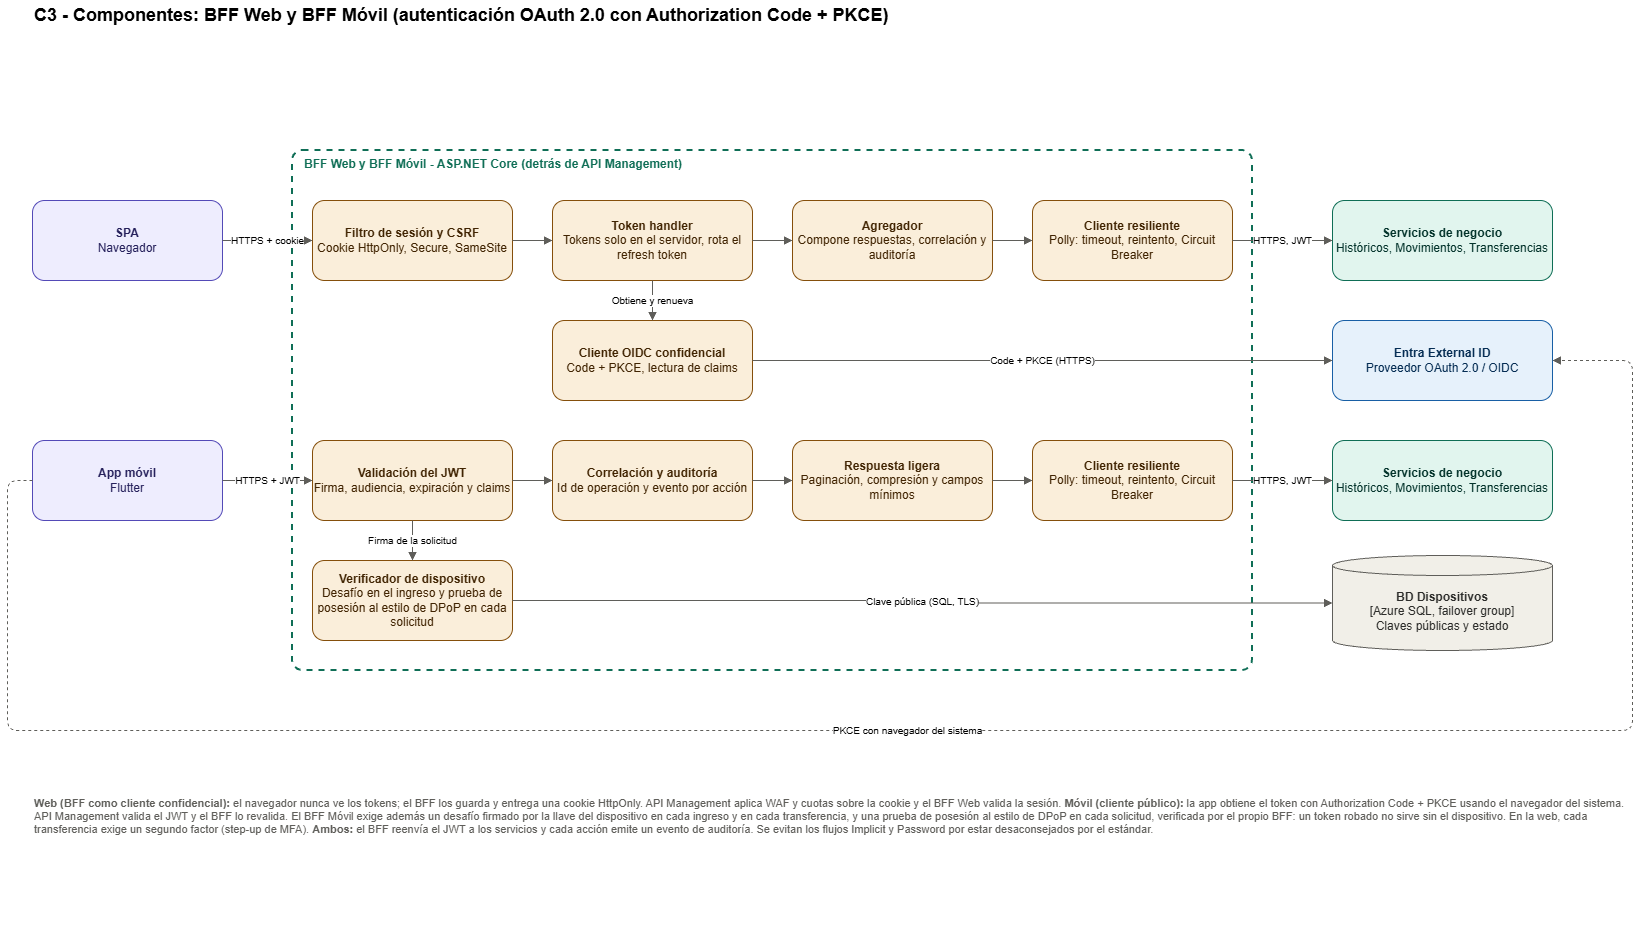

The diagram above was exported from draw.io. Its source (the exported page's mxGraphModel, read from the mxfile embedded in the PNG):
<mxGraphModel dx="1986" dy="975" grid="1" gridSize="10" guides="1" tooltips="1" connect="1" arrows="1" fold="1" page="1" pageScale="1" pageWidth="1800" pageHeight="1000" background="#ffffff" math="0" shadow="0">
  <root>
    <mxCell id="0" />
    <mxCell id="1" parent="0" />
    <mxCell id="t" parent="1" style="text;html=1;fontSize=18;fontStyle=1;align=left;verticalAlign=middle;" value="C3 - Componentes: BFF Web y BFF Móvil (autenticación OAuth 2.0 con Authorization Code + PKCE)" vertex="1">
      <mxGeometry height="30" width="1500" x="40" y="10" as="geometry" />
    </mxCell>
    <mxCell id="spa" parent="1" style="rounded=1;whiteSpace=wrap;html=1;fillColor=#EEEDFE;strokeColor=#534AB7;fontColor=#26215C;" value="&lt;b&gt;SPA&lt;/b&gt;&lt;br&gt;Navegador" vertex="1">
      <mxGeometry height="80" width="190" x="40" y="210" as="geometry" />
    </mxCell>
    <mxCell id="app" parent="1" style="rounded=1;whiteSpace=wrap;html=1;fillColor=#EEEDFE;strokeColor=#534AB7;fontColor=#26215C;" value="&lt;b&gt;App móvil&lt;/b&gt;&lt;br&gt;Flutter" vertex="1">
      <mxGeometry height="80" width="190" x="40" y="450" as="geometry" />
    </mxCell>
    <mxCell id="B" parent="1" style="rounded=1;arcSize=2;whiteSpace=wrap;html=1;fillColor=none;strokeColor=#0F6E56;strokeWidth=2;dashed=1;verticalAlign=top;align=left;spacingLeft=10;fontStyle=1;fontColor=#0F6E56;" value="BFF Web y BFF Móvil - ASP.NET Core (detrás de API Management)" vertex="1">
      <mxGeometry height="520" width="960" x="300" y="160" as="geometry" />
    </mxCell>
    <mxCell id="w1" parent="1" style="rounded=1;whiteSpace=wrap;html=1;fillColor=#FAEEDA;strokeColor=#854F0B;fontColor=#412402;" value="&lt;b&gt;Filtro de sesión y CSRF&lt;/b&gt;&lt;br&gt;Cookie HttpOnly, Secure, SameSite" vertex="1">
      <mxGeometry height="80" width="200" x="320" y="210" as="geometry" />
    </mxCell>
    <mxCell id="w2" parent="1" style="rounded=1;whiteSpace=wrap;html=1;fillColor=#FAEEDA;strokeColor=#854F0B;fontColor=#412402;" value="&lt;b&gt;Token handler&lt;/b&gt;&lt;br&gt;Tokens solo en el servidor, rota el refresh token" vertex="1">
      <mxGeometry height="80" width="200" x="560" y="210" as="geometry" />
    </mxCell>
    <mxCell id="w3" parent="1" style="rounded=1;whiteSpace=wrap;html=1;fillColor=#FAEEDA;strokeColor=#854F0B;fontColor=#412402;" value="&lt;b&gt;Agregador&lt;/b&gt;&lt;br&gt;Compone respuestas, correlación y auditoría" vertex="1">
      <mxGeometry height="80" width="200" x="800" y="210" as="geometry" />
    </mxCell>
    <mxCell id="w4" parent="1" style="rounded=1;whiteSpace=wrap;html=1;fillColor=#FAEEDA;strokeColor=#854F0B;fontColor=#412402;" value="&lt;b&gt;Cliente resiliente&lt;/b&gt;&lt;br&gt;Polly: timeout, reintento, Circuit Breaker" vertex="1">
      <mxGeometry height="80" width="200" x="1040" y="210" as="geometry" />
    </mxCell>
    <mxCell id="w5" parent="1" style="rounded=1;whiteSpace=wrap;html=1;fillColor=#FAEEDA;strokeColor=#854F0B;fontColor=#412402;" value="&lt;b&gt;Cliente OIDC confidencial&lt;/b&gt;&lt;br&gt;Code + PKCE, lectura de claims" vertex="1">
      <mxGeometry height="80" width="200" x="560" y="330" as="geometry" />
    </mxCell>
    <mxCell id="m1" parent="1" style="rounded=1;whiteSpace=wrap;html=1;fillColor=#FAEEDA;strokeColor=#854F0B;fontColor=#412402;" value="&lt;b&gt;Validación del JWT&lt;/b&gt;&lt;br&gt;Firma, audiencia, expiración y claims" vertex="1">
      <mxGeometry height="80" width="200" x="320" y="450" as="geometry" />
    </mxCell>
    <mxCell id="m2" parent="1" style="rounded=1;whiteSpace=wrap;html=1;fillColor=#FAEEDA;strokeColor=#854F0B;fontColor=#412402;" value="&lt;b&gt;Correlación y auditoría&lt;/b&gt;&lt;br&gt;Id de operación y evento por acción" vertex="1">
      <mxGeometry height="80" width="200" x="560" y="450" as="geometry" />
    </mxCell>
    <mxCell id="m3" parent="1" style="rounded=1;whiteSpace=wrap;html=1;fillColor=#FAEEDA;strokeColor=#854F0B;fontColor=#412402;" value="&lt;b&gt;Respuesta ligera&lt;/b&gt;&lt;br&gt;Paginación, compresión y campos mínimos" vertex="1">
      <mxGeometry height="80" width="200" x="800" y="450" as="geometry" />
    </mxCell>
    <mxCell id="m4" parent="1" style="rounded=1;whiteSpace=wrap;html=1;fillColor=#FAEEDA;strokeColor=#854F0B;fontColor=#412402;" value="&lt;b&gt;Cliente resiliente&lt;/b&gt;&lt;br&gt;Polly: timeout, reintento, Circuit Breaker" vertex="1">
      <mxGeometry height="80" width="200" x="1040" y="450" as="geometry" />
    </mxCell>
    <mxCell id="xsv" parent="1" style="rounded=1;whiteSpace=wrap;html=1;fillColor=#E1F5EE;strokeColor=#0F6E56;fontColor=#04342C;" value="&lt;b&gt;Servicios de negocio&lt;/b&gt;&lt;br&gt;Históricos, Movimientos, Transferencias" vertex="1">
      <mxGeometry height="80" width="220" x="1340" y="210" as="geometry" />
    </mxCell>
    <mxCell id="xid" parent="1" style="rounded=1;whiteSpace=wrap;html=1;fillColor=#E6F1FB;strokeColor=#185FA5;fontColor=#042C53;" value="&lt;b&gt;Entra External ID&lt;/b&gt;&lt;br&gt;Proveedor OAuth 2.0 / OIDC" vertex="1">
      <mxGeometry height="80" width="220" x="1340" y="330" as="geometry" />
    </mxCell>
    <mxCell id="xsv2" parent="1" style="rounded=1;whiteSpace=wrap;html=1;fillColor=#E1F5EE;strokeColor=#0F6E56;fontColor=#04342C;" value="&lt;b&gt;Servicios de negocio&lt;/b&gt;&lt;br&gt;Históricos, Movimientos, Transferencias" vertex="1">
      <mxGeometry height="80" width="220" x="1340" y="450" as="geometry" />
    </mxCell>
    <mxCell id="nt" parent="1" style="text;html=1;whiteSpace=wrap;align=left;verticalAlign=top;fontSize=11;fontColor=#5F5E5A;" value="&lt;b&gt;Web (BFF como cliente confidencial):&lt;/b&gt; el navegador nunca ve los tokens; el BFF los guarda y entrega una cookie HttpOnly. API Management aplica WAF y cuotas sobre la cookie y el BFF Web valida la sesión. &lt;b&gt;Móvil (cliente público):&lt;/b&gt; la app obtiene el token con Authorization Code + PKCE usando el navegador del sistema. API Management valida el JWT y el BFF lo revalida. El BFF Móvil exige además un desafío firmado por la llave del dispositivo en cada ingreso y en cada transferencia, y una prueba de posesión al estilo de DPoP en cada solicitud, verificada por el propio BFF: un token robado no sirve sin el dispositivo. En la web, cada transferencia exige un segundo factor (step-up de MFA). &lt;b&gt;Ambos:&lt;/b&gt; el BFF reenvía el JWT a los servicios y cada acción emite un evento de auditoría. Se evitan los flujos Implicit y Password por estar desaconsejados por el estándar." vertex="1">
      <mxGeometry height="150" width="1600" x="40" y="800" as="geometry" />
    </mxCell>
    <mxCell id="e0" edge="1" parent="1" source="spa" style="edgeStyle=orthogonalEdgeStyle;rounded=1;html=1;endArrow=block;endFill=1;fontSize=10;jettySize=auto;labelBackgroundColor=#ffffff;strokeColor=#5F5E5A;exitX=1;exitY=0.5;exitDx=0;exitDy=0;entryX=0;entryY=0.5;entryDx=0;entryDy=0;" target="w1" value="HTTPS + cookie">
      <mxGeometry relative="1" as="geometry" />
    </mxCell>
    <mxCell id="e1" edge="1" parent="1" source="w1" style="edgeStyle=orthogonalEdgeStyle;rounded=1;html=1;endArrow=block;endFill=1;fontSize=10;jettySize=auto;labelBackgroundColor=#ffffff;strokeColor=#5F5E5A;exitX=1;exitY=0.5;exitDx=0;exitDy=0;entryX=0;entryY=0.5;entryDx=0;entryDy=0;" target="w2" value="">
      <mxGeometry relative="1" as="geometry" />
    </mxCell>
    <mxCell id="e2" edge="1" parent="1" source="w2" style="edgeStyle=orthogonalEdgeStyle;rounded=1;html=1;endArrow=block;endFill=1;fontSize=10;jettySize=auto;labelBackgroundColor=#ffffff;strokeColor=#5F5E5A;exitX=1;exitY=0.5;exitDx=0;exitDy=0;entryX=0;entryY=0.5;entryDx=0;entryDy=0;" target="w3" value="">
      <mxGeometry relative="1" as="geometry" />
    </mxCell>
    <mxCell id="e3" edge="1" parent="1" source="w3" style="edgeStyle=orthogonalEdgeStyle;rounded=1;html=1;endArrow=block;endFill=1;fontSize=10;jettySize=auto;labelBackgroundColor=#ffffff;strokeColor=#5F5E5A;exitX=1;exitY=0.5;exitDx=0;exitDy=0;entryX=0;entryY=0.5;entryDx=0;entryDy=0;" target="w4" value="">
      <mxGeometry relative="1" as="geometry" />
    </mxCell>
    <mxCell id="e4" edge="1" parent="1" source="w4" style="edgeStyle=orthogonalEdgeStyle;rounded=1;html=1;endArrow=block;endFill=1;fontSize=10;jettySize=auto;labelBackgroundColor=#ffffff;strokeColor=#5F5E5A;exitX=1;exitY=0.5;exitDx=0;exitDy=0;entryX=0;entryY=0.5;entryDx=0;entryDy=0;" target="xsv" value="HTTPS, JWT">
      <mxGeometry relative="1" as="geometry" />
    </mxCell>
    <mxCell id="e5" edge="1" parent="1" source="w2" style="edgeStyle=orthogonalEdgeStyle;rounded=1;html=1;endArrow=block;endFill=1;fontSize=10;jettySize=auto;labelBackgroundColor=#ffffff;strokeColor=#5F5E5A;exitX=0.5;exitY=1;exitDx=0;exitDy=0;entryX=0.5;entryY=0;entryDx=0;entryDy=0;" target="w5" value="Obtiene y renueva">
      <mxGeometry relative="1" as="geometry" />
    </mxCell>
    <mxCell id="e6" edge="1" parent="1" source="w5" style="edgeStyle=orthogonalEdgeStyle;rounded=1;html=1;endArrow=block;endFill=1;fontSize=10;jettySize=auto;labelBackgroundColor=#ffffff;strokeColor=#5F5E5A;exitX=1;exitY=0.5;exitDx=0;exitDy=0;entryX=0;entryY=0.5;entryDx=0;entryDy=0;" target="xid" value="Code + PKCE (HTTPS)">
      <mxGeometry relative="1" as="geometry" />
    </mxCell>
    <mxCell id="e7" edge="1" parent="1" source="app" style="edgeStyle=orthogonalEdgeStyle;rounded=1;html=1;endArrow=block;endFill=1;fontSize=10;jettySize=auto;labelBackgroundColor=#ffffff;strokeColor=#5F5E5A;exitX=1;exitY=0.5;exitDx=0;exitDy=0;entryX=0;entryY=0.5;entryDx=0;entryDy=0;" target="m1" value="HTTPS + JWT">
      <mxGeometry relative="1" as="geometry" />
    </mxCell>
    <mxCell id="e8" edge="1" parent="1" source="m1" style="edgeStyle=orthogonalEdgeStyle;rounded=1;html=1;endArrow=block;endFill=1;fontSize=10;jettySize=auto;labelBackgroundColor=#ffffff;strokeColor=#5F5E5A;exitX=1;exitY=0.5;exitDx=0;exitDy=0;entryX=0;entryY=0.5;entryDx=0;entryDy=0;" target="m2" value="">
      <mxGeometry relative="1" as="geometry" />
    </mxCell>
    <mxCell id="e9" edge="1" parent="1" source="m2" style="edgeStyle=orthogonalEdgeStyle;rounded=1;html=1;endArrow=block;endFill=1;fontSize=10;jettySize=auto;labelBackgroundColor=#ffffff;strokeColor=#5F5E5A;exitX=1;exitY=0.5;exitDx=0;exitDy=0;entryX=0;entryY=0.5;entryDx=0;entryDy=0;" target="m3" value="">
      <mxGeometry relative="1" as="geometry" />
    </mxCell>
    <mxCell id="e10" edge="1" parent="1" source="m3" style="edgeStyle=orthogonalEdgeStyle;rounded=1;html=1;endArrow=block;endFill=1;fontSize=10;jettySize=auto;labelBackgroundColor=#ffffff;strokeColor=#5F5E5A;exitX=1;exitY=0.5;exitDx=0;exitDy=0;entryX=0;entryY=0.5;entryDx=0;entryDy=0;" target="m4" value="">
      <mxGeometry relative="1" as="geometry" />
    </mxCell>
    <mxCell id="e11" edge="1" parent="1" source="m4" style="edgeStyle=orthogonalEdgeStyle;rounded=1;html=1;endArrow=block;endFill=1;fontSize=10;jettySize=auto;labelBackgroundColor=#ffffff;strokeColor=#5F5E5A;exitX=1;exitY=0.5;exitDx=0;exitDy=0;entryX=0;entryY=0.5;entryDx=0;entryDy=0;" target="xsv2" value="HTTPS, JWT">
      <mxGeometry relative="1" as="geometry" />
    </mxCell>
    <mxCell id="e12" edge="1" parent="1" source="app" style="edgeStyle=orthogonalEdgeStyle;rounded=1;html=1;endArrow=block;endFill=1;fontSize=10;jettySize=auto;labelBackgroundColor=#ffffff;strokeColor=#5F5E5A;dashed=1;exitX=0;exitY=0.5;exitDx=0;exitDy=0;entryX=1;entryY=0.5;entryDx=0;entryDy=0;" target="xid" value="PKCE con navegador del sistema">
      <mxGeometry relative="1" as="geometry">
        <Array as="points">
          <mxPoint x="15" y="490" />
          <mxPoint x="15" y="740" />
          <mxPoint x="1640" y="740" />
          <mxPoint x="1640" y="370" />
        </Array>
      </mxGeometry>
    </mxCell>
    <mxCell id="m5" parent="1" style="rounded=1;whiteSpace=wrap;html=1;fillColor=#FAEEDA;strokeColor=#854F0B;fontColor=#412402;" value="&lt;b&gt;Verificador de dispositivo&lt;/b&gt;&lt;br&gt;Desafío en el ingreso y prueba de posesión al estilo de DPoP en cada solicitud" vertex="1">
      <mxGeometry height="80" width="200" x="320" y="570" as="geometry" />
    </mxCell>
    <mxCell id="xdb" parent="1" style="shape=cylinder3;boundedLbl=1;size=10;whiteSpace=wrap;html=1;fillColor=#F1EFE8;strokeColor=#5F5E5A;fontColor=#2C2C2A;" value="&lt;b&gt;BD Dispositivos&lt;/b&gt;&lt;br&gt;[Azure SQL, failover group]&lt;br&gt;Claves públicas y estado" vertex="1">
      <mxGeometry height="95" width="220" x="1340" y="565" as="geometry" />
    </mxCell>
    <mxCell id="e13" edge="1" parent="1" source="m1" style="edgeStyle=orthogonalEdgeStyle;rounded=1;html=1;endArrow=block;endFill=1;fontSize=10;jettySize=auto;labelBackgroundColor=#ffffff;strokeColor=#5F5E5A;exitX=0.5;exitY=1;exitDx=0;exitDy=0;entryX=0.5;entryY=0;entryDx=0;entryDy=0;" target="m5" value="Firma de la solicitud">
      <mxGeometry relative="1" as="geometry" />
    </mxCell>
    <mxCell id="e14" edge="1" parent="1" source="m5" style="edgeStyle=orthogonalEdgeStyle;rounded=1;html=1;endArrow=block;endFill=1;fontSize=10;jettySize=auto;labelBackgroundColor=#ffffff;strokeColor=#5F5E5A;exitX=1;exitY=0.5;exitDx=0;exitDy=0;entryX=0;entryY=0.5;entryDx=0;entryDy=0;" target="xdb" value="Clave pública (SQL, TLS)">
      <mxGeometry relative="1" as="geometry" />
    </mxCell>
  </root>
</mxGraphModel>